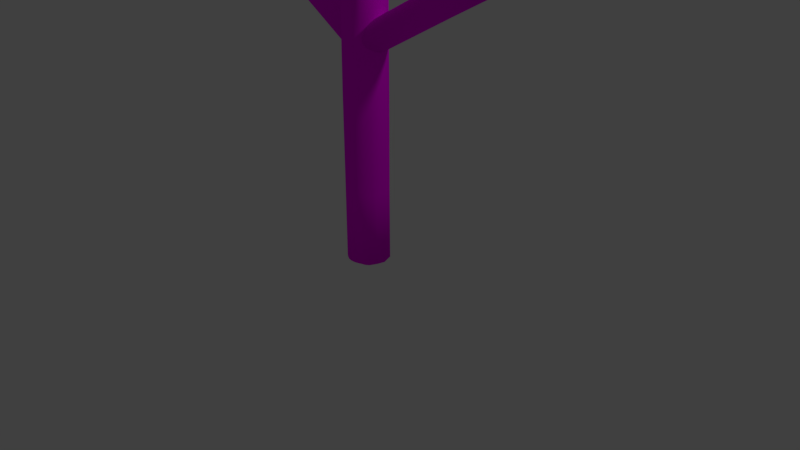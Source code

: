 # Source: Enemy1_blue_variation1.blend  (saved by Blender 2.78.0; exported with 4.5.12 LTS)
import bpy
from mathutils import Matrix  # noqa: F401  (used for matrix-valued properties, if any)

bpy.ops.wm.read_factory_settings(use_empty=True)
scene = bpy.context.scene
scene.name = 'Scene'

# ---- collections
col_collection_1 = bpy.data.collections.new('Collection 1'); scene.collection.children.link(col_collection_1)

# ---- images (referenced by path relative to the original .blend; pixels are not part of the script)
import os
ASSET_DIR = os.environ.get("B2B_ASSET_DIR", "")  # directory of the original .blend (textures are referenced by path, not embedded)
HERE = os.path.dirname(os.path.abspath(__file__))  # packed textures are extracted next to this script under _unpacked/

def load_image(name, relpath, width, height, colorspace="sRGB"):
    """Load a texture the original file referenced (path relative to the .blend, or extracted next to this script)."""
    p = next((c for c in (os.path.join(HERE, relpath), os.path.join(ASSET_DIR, relpath)) if relpath and os.path.exists(c)), "")
    if p:
        img = bpy.data.images.load(p, check_existing=True)
        img.name = name
    else:  # same state as the original file: an image datablock whose file is absent (Cycles renders it pink)
        img = bpy.data.images.new(name, width, height)
        img.source = "FILE"
        img.filepath = "//" + (relpath or name)
    img.colorspace_settings.name = colorspace
    return img
img_mouth_png = load_image('mouth.png', 'textures/mouth.png', 1024, 1024, 'sRGB')
img_eyes1final_png = load_image('eyes1final.png', 'textures/eyes1final.png', 1024, 1024, 'sRGB')

# ---- materials (node trees are filled in below, after node groups)
mat_material = bpy.data.materials.new('Material')
mat_material.alpha_threshold = 0.0
mat_material.roughness = 0.5
mat_material_001 = bpy.data.materials.new('Material.001')
mat_material_001.alpha_threshold = 0.0
mat_material_001.roughness = 0.5

# ---- material node trees
mat_material.use_nodes = True; mat_material.node_tree.nodes.clear()
_N = mat_material.node_tree.nodes; _L = mat_material.node_tree.links
n0 = _N.new('ShaderNodeOutputMaterial'); n0.name = 'Material Output'; n0.location = (506, 300)
n1 = _N.new('ShaderNodeBsdfDiffuse'); n1.name = 'Diffuse BSDF'; n1.location = (56, 302)
n1.inputs[0].default_value = (0.01681, 0.07819, 0.402, 1.0)
n2 = _N.new('ShaderNodeMixShader'); n2.name = 'Mix Shader'; n2.location = (286, 303)
n3 = _N.new('ShaderNodeBsdfDiffuse'); n3.name = 'Diffuse BSDF.001'; n3.location = (190, 128)
n4 = _N.new('ShaderNodeTexImage'); n4.name = 'Image Texture'; n4.location = (-7, 133)
n4.width = 140
n4.image = img_mouth_png
_L.new(n1.outputs[0], n2.inputs[1])
_L.new(n2.outputs[0], n0.inputs[0])
_L.new(n4.outputs[1], n2.inputs[0])
_L.new(n3.outputs[0], n2.inputs[2])
_L.new(n4.outputs[0], n3.inputs[0])
n0.is_active_output = True
mat_material_001.use_nodes = True; mat_material_001.node_tree.nodes.clear()
_N = mat_material_001.node_tree.nodes; _L = mat_material_001.node_tree.links
n0 = _N.new('ShaderNodeOutputMaterial'); n0.name = 'Material Output'; n0.location = (470, 300)
n1 = _N.new('ShaderNodeBsdfDiffuse'); n1.name = 'Diffuse BSDF.002'; n1.location = (215, 83)
n2 = _N.new('ShaderNodeMixShader'); n2.name = 'Mix Shader'; n2.location = (279, 310)
n3 = _N.new('ShaderNodeTexImage'); n3.name = 'Image Texture'; n3.location = (8, 126)
n3.width = 140
n3.image = img_eyes1final_png
n4 = _N.new('ShaderNodeBsdfDiffuse'); n4.name = 'Diffuse BSDF'; n4.location = (5, 293)
n4.inputs[0].default_value = (0.01681, 0.07819, 0.402, 1.0)
_L.new(n4.outputs[0], n2.inputs[1])
_L.new(n2.outputs[0], n0.inputs[0])
_L.new(n1.outputs[0], n2.inputs[2])
_L.new(n3.outputs[0], n1.inputs[0])
_L.new(n3.outputs[1], n2.inputs[0])
n0.is_active_output = True

# ---- world
world_world = bpy.data.worlds.new('World'); scene.world = world_world
world_world.color = (0.05088, 0.05088, 0.05088)
world_world.use_sun_shadow = False
world_world.sun_shadow_jitter_overblur = 0.0
world_world.cycles.sampling_method = 'MANUAL'

# ---- cameras
cam_camera = bpy.data.cameras.new('Camera')
cam_camera.clip_end = 100.0
cam_camera.lens = 35.0
cam_camera.sensor_width = 32.0
cam_camera.sensor_height = 18.0
cam_camera.ortho_scale = 7.314
cam_camera.dof.focus_distance = 0.0

# ---- lights
light_lamp = bpy.data.lights.new('Lamp', 'POINT')
light_lamp.transmission_factor = 0.0
light_lamp.cutoff_distance = 30.0
light_lamp.energy = 100.0
light_lamp.shadow_buffer_clip_start = 1.001
light_lamp.shadow_soft_size = 0.1
light_lamp.shadow_maximum_resolution = 0.006
light_lamp.use_absolute_resolution = True

# ---- meshes
me_cylinder_001 = bpy.data.meshes.new('Cylinder.001')
me_cylinder_001.from_pydata([(-8.536, 1.298, 12.52), (-8.507, 1.274, 12.55), (-8.482, 1.24, 12.59), (-8.462, 1.197, 12.62), (-8.449, 1.146, 12.64), (-8.442, 1.09, 12.66), (-8.442, 1.031, 12.67), (-8.449, 0.9706, 12.67), (-8.463, 0.9114, 12.66), (-8.483, 0.8558, 12.65), (-8.508, 0.8059, 12.63), (-8.537, 0.7636, 12.61), (-8.57, 0.7304, 12.58), (-8.604, 0.7078, 12.54), (-8.639, 0.6966, 12.51), (-8.674, 0.6971, 12.47), (-8.706, 0.7094, 12.43), (-8.735, 0.7331, 12.4), (-8.76, 0.7671, 12.36), (-8.78, 0.8102, 12.33), (-8.793, 0.8608, 12.31), (-8.8, 0.9168, 12.29), (-8.8, 0.9761, 12.28), (-8.793, 1.037, 12.28), (-8.779, 1.096, 12.29), (-8.759, 1.151, 12.3), (-8.734, 1.201, 12.32), (-8.705, 1.244, 12.34), (-8.672, 1.277, 12.37), (-8.638, 1.299, 12.41), (-8.603, 1.311, 12.44), (-8.568, 1.31, 12.48), (-8.728, 1.321, 12.58), (-8.699, 1.297, 12.62), (-8.674, 1.263, 12.65), (-8.654, 1.22, 12.68), (-8.641, 1.17, 12.7), (-8.634, 1.114, 12.72), (-8.635, 1.054, 12.73), (-8.642, 0.9939, 12.73), (-8.655, 0.9347, 12.73), (-8.675, 0.8791, 12.72), (-8.7, 0.8292, 12.7), (-8.729, 0.7868, 12.67), (-8.762, 0.7537, 12.64), (-8.796, 0.7311, 12.61), (-8.831, 0.7198, 12.57), (-8.928, 0.7563, 12.46), (-8.952, 0.7904, 12.43), (-8.972, 0.8335, 12.4), (-8.985, 0.884, 12.38), (-8.992, 0.9401, 12.36), (-8.992, 0.9994, 12.35), (-8.985, 1.06, 12.35), (-8.971, 1.119, 12.35), (-8.951, 1.175, 12.36), (-8.926, 1.225, 12.38), (-8.897, 1.267, 12.41), (-8.864, 1.3, 12.44), (-8.83, 1.323, 12.47), (-8.795, 1.334, 12.51), (-8.76, 1.333, 12.55), (-8.971, 1.35, 12.67), (-8.898, 1.25, 12.76), (-8.878, 1.143, 12.8), (-8.885, 1.023, 12.82), (-8.899, 0.9642, 12.81), (-8.918, 0.9086, 12.8), (-8.943, 0.8587, 12.78), (-8.973, 0.8163, 12.76), (-9.005, 0.7832, 12.73), (-9.04, 0.7606, 12.69), (-9.235, 0.9696, 12.44), (-9.235, 1.029, 12.43), (-9.214, 1.148, 12.43), (-9.108, 1.329, 12.52), (-9.038, 1.363, 12.59), (-9.004, 1.363, 12.63), (-8.866, 0.7204, 12.54), (-8.898, 0.7327, 12.5), (-9.109, 0.7499, 12.62), (-9.172, 0.7859, 12.54), (-9.196, 0.8199, 12.51), (-9.215, 0.863, 12.48), (-10.06, 0.9247, 12.97), (-10.08, 0.9262, 13.0), (-10.1, 0.9366, 13.02), (-10.12, 0.9556, 13.04), (-10.14, 0.9824, 13.06), (-10.15, 1.016, 13.08), (-10.16, 1.055, 13.1), (-10.17, 1.098, 13.11), (-10.17, 1.144, 13.12), (-10.16, 1.19, 13.12), (-10.15, 1.235, 13.12), (-10.13, 1.277, 13.11), (-10.11, 1.314, 13.1), (-10.09, 1.346, 13.08), (-10.07, 1.37, 13.06), (-10.04, 1.386, 13.04), (-10.01, 1.394, 13.02), (-9.99, 1.392, 12.99), (-9.966, 1.382, 12.97), (-9.946, 1.363, 12.95), (-9.928, 1.336, 12.93), (-9.915, 1.302, 12.91), (-9.907, 1.263, 12.89), (-9.903, 1.22, 12.88), (-9.905, 1.175, 12.88), (-9.911, 1.129, 12.87), (-9.922, 1.084, 12.88), (-9.938, 1.042, 12.88), (-9.957, 1.004, 12.89), (-9.98, 0.9729, 12.91), (-10.0, 0.9485, 12.93), (-10.03, 0.9322, 12.95), (-8.696, 0.7236, 13.54), (-8.671, 0.7221, 13.52), (-8.72, 0.734, 13.57), (-8.74, 0.753, 13.59), (-8.758, 0.7798, 13.61), (-8.771, 0.8134, 13.63), (-8.779, 0.8525, 13.64), (-8.783, 0.8956, 13.65), (-8.781, 0.941, 13.66), (-8.775, 0.9871, 13.66), (-8.764, 1.032, 13.66), (-8.748, 1.074, 13.65), (-8.729, 1.111, 13.64), (-8.706, 1.143, 13.63), (-8.682, 1.167, 13.61), (-8.656, 1.184, 13.59), (-8.631, 1.191, 13.56), (-8.605, 1.19, 13.54), (-8.582, 1.179, 13.52), (-8.561, 1.16, 13.49), (-8.544, 1.133, 13.47), (-8.531, 1.1, 13.45), (-8.523, 1.061, 13.44), (-8.519, 1.018, 13.43), (-8.52, 0.9722, 13.42), (-8.527, 0.9261, 13.42), (-8.538, 0.8813, 13.42), (-8.554, 0.8393, 13.43), (-8.573, 0.8018, 13.44), (-8.595, 0.7703, 13.45), (-8.62, 0.7459, 13.47), (-8.646, 0.7297, 13.49), (-7.595, 0.5624, 13.98), (-7.57, 0.5609, 13.95), (-7.618, 0.5728, 14.0), (-7.639, 0.5918, 14.02), (-7.656, 0.6186, 14.04), (-7.669, 0.6522, 14.06), (-7.678, 0.6913, 14.08), (-7.682, 0.7344, 14.09), (-7.68, 0.7799, 14.09), (-7.674, 0.8259, 14.1), (-7.662, 0.8708, 14.09), (-7.647, 0.9128, 14.09), (-7.627, 0.9502, 14.08), (-7.605, 0.9818, 14.06), (-7.581, 1.006, 14.04), (-7.555, 1.022, 14.02), (-7.529, 1.03, 14.0), (-7.504, 1.028, 13.97), (-7.481, 1.018, 13.95), (-7.46, 0.999, 13.93), (-7.443, 0.9722, 13.91), (-7.43, 0.9386, 13.89), (-7.421, 0.8995, 13.87), (-7.418, 0.8564, 13.86), (-7.419, 0.811, 13.85), (-7.426, 0.7649, 13.85), (-7.437, 0.7201, 13.85), (-7.452, 0.6781, 13.86), (-7.472, 0.6406, 13.87), (-7.494, 0.6091, 13.89), (-7.519, 0.5847, 13.91), (-7.544, 0.5685, 13.93), (-9.99, 1.732, 11.09), (-9.944, 1.725, 11.09), (-9.9, 1.709, 11.09), (-9.861, 1.685, 11.09), (-9.827, 1.653, 11.08), (-9.8, 1.616, 11.08), (-9.781, 1.574, 11.08), (-9.771, 1.529, 11.07), (-9.77, 1.483, 11.07), (-9.778, 1.437, 11.07), (-9.795, 1.394, 11.06), (-9.82, 1.355, 11.06), (-9.852, 1.321, 11.06), (-9.89, 1.293, 11.05), (-9.933, 1.274, 11.05), (-9.978, 1.263, 11.05), (-10.02, 1.261, 11.05), (-10.07, 1.269, 11.05), (-10.11, 1.285, 11.05), (-10.15, 1.309, 11.05), (-10.19, 1.34, 11.05), (-10.21, 1.378, 11.06), (-10.23, 1.42, 11.06), (-10.24, 1.464, 11.06), (-10.24, 1.511, 11.07), (-10.24, 1.556, 11.07), (-10.22, 1.6, 11.08), (-10.19, 1.639, 11.08), (-10.16, 1.673, 11.08), (-10.12, 1.7, 11.08), (-10.08, 1.719, 11.09), (-10.04, 1.73, 11.09), (-9.977, 1.553, 12.1), (-10.02, 1.561, 12.1), (-9.934, 1.537, 12.1), (-9.894, 1.513, 12.09), (-9.861, 1.482, 12.09), (-9.834, 1.444, 12.09), (-9.815, 1.403, 12.09), (-9.805, 1.358, 12.08), (-9.804, 1.311, 12.08), (-9.812, 1.266, 12.07), (-9.828, 1.222, 12.07), (-9.853, 1.183, 12.07), (-9.886, 1.149, 12.06), (-9.924, 1.122, 12.06), (-9.966, 1.103, 12.06), (-10.01, 1.092, 12.06), (-10.06, 1.09, 12.06), (-10.1, 1.097, 12.06), (-10.15, 1.113, 12.06), (-10.19, 1.137, 12.06), (-10.22, 1.169, 12.06), (-10.25, 1.206, 12.06), (-10.27, 1.248, 12.07), (-10.28, 1.293, 12.07), (-10.28, 1.339, 12.07), (-10.27, 1.385, 12.08), (-10.25, 1.428, 12.08), (-10.23, 1.467, 12.09), (-10.2, 1.501, 12.09), (-10.16, 1.529, 12.09), (-10.12, 1.548, 12.09), (-10.07, 1.559, 12.1), (-10.0, 1.417, 12.9), (-10.05, 1.424, 12.9), (-9.961, 1.401, 12.9), (-9.921, 1.377, 12.89), (-9.888, 1.345, 12.89), (-9.861, 1.308, 12.89), (-9.842, 1.266, 12.89), (-9.832, 1.221, 12.88), (-9.83, 1.175, 12.88), (-9.838, 1.129, 12.88), (-9.855, 1.086, 12.87), (-9.88, 1.047, 12.87), (-9.912, 1.013, 12.87), (-9.95, 0.9855, 12.86), (-9.993, 0.9661, 12.86), (-10.04, 0.9553, 12.86), (-10.08, 0.9535, 12.86), (-10.13, 0.9607, 12.86), (-10.17, 0.9767, 12.86), (-10.21, 1.001, 12.86), (-10.25, 1.032, 12.86), (-10.27, 1.07, 12.87), (-10.29, 1.112, 12.87), (-10.3, 1.156, 12.87), (-10.3, 1.203, 12.88), (-10.3, 1.248, 12.88), (-10.28, 1.292, 12.88), (-10.25, 1.331, 12.89), (-10.22, 1.365, 12.89), (-10.18, 1.392, 12.89), (-10.14, 1.411, 12.9), (-10.1, 1.422, 12.9), (-13.14, 1.855, 14.07), (-13.11, 1.831, 14.11), (-13.08, 1.797, 14.14), (-13.06, 1.754, 14.17), (-13.05, 1.704, 14.2), (-13.04, 1.648, 14.21), (-13.04, 1.588, 14.22), (-13.05, 1.528, 14.23), (-13.06, 1.469, 14.22), (-13.08, 1.413, 14.21), (-13.11, 1.363, 14.19), (-13.14, 1.321, 14.17), (-13.17, 1.288, 14.14), (-13.2, 1.265, 14.1), (-13.24, 1.254, 14.06), (-13.27, 1.254, 14.03), (-13.31, 1.267, 13.99), (-13.34, 1.29, 13.95), (-13.36, 1.324, 13.92), (-13.38, 1.368, 13.89), (-13.39, 1.418, 13.87), (-13.4, 1.474, 13.85), (-13.4, 1.534, 13.84), (-13.39, 1.594, 13.84), (-13.38, 1.653, 13.84), (-13.36, 1.709, 13.85), (-13.33, 1.759, 13.87), (-13.31, 1.801, 13.9), (-13.27, 1.834, 13.93), (-13.24, 1.857, 13.96), (-13.2, 1.868, 14.0), (-13.17, 1.867, 14.04), (-9.002, 1.334, 12.72), (-8.978, 1.3, 12.75), (-8.958, 1.257, 12.78), (-8.945, 1.206, 12.81), (-8.938, 1.15, 12.82), (-8.938, 1.091, 12.83), (-8.945, 1.031, 12.84), (-8.959, 0.9715, 12.83), (-8.979, 0.9159, 12.82), (-9.004, 0.866, 12.8), (-9.033, 0.8236, 12.78), (-9.065, 0.7905, 12.75), (-9.076, 0.7494, 12.66), (-9.142, 0.7622, 12.58), (-9.289, 0.9208, 12.48), (-9.295, 0.9769, 12.46), (-9.295, 1.036, 12.45), (-9.288, 1.097, 12.45), (-9.275, 1.156, 12.45), (-9.255, 1.211, 12.47), (-9.23, 1.261, 12.48), (-9.201, 1.304, 12.51), (-9.168, 1.337, 12.54), (-9.134, 1.359, 12.57), (-9.098, 1.371, 12.61), (-9.064, 1.37, 12.65), (-9.032, 1.358, 12.69), (-9.326, 1.373, 12.83), (-9.301, 1.339, 12.86), (-9.282, 1.296, 12.89), (-9.269, 1.246, 12.92), (-9.262, 1.19, 12.93), (-9.262, 1.13, 12.94), (-9.269, 1.07, 12.95), (-9.283, 1.011, 12.94), (-9.302, 0.9551, 12.93), (-9.327, 0.9052, 12.91), (-9.357, 0.8628, 12.89), (-9.389, 0.8297, 12.86), (-9.364, 0.7999, 12.8), (-9.399, 0.7887, 12.77), (-9.434, 0.7892, 12.73), (-9.466, 0.8015, 12.69), (-9.496, 0.8252, 12.65), (-9.52, 0.8592, 12.62), (-9.54, 0.9023, 12.59), (-9.613, 0.96, 12.59), (-9.619, 1.016, 12.57), (-9.619, 1.075, 12.56), (-9.612, 1.136, 12.56), (-9.598, 1.195, 12.56), (-9.579, 1.251, 12.57), (-9.554, 1.301, 12.59), (-9.524, 1.343, 12.62), (-9.492, 1.376, 12.65), (-9.457, 1.399, 12.68), (-9.422, 1.41, 12.72), (-9.388, 1.409, 12.76), (-9.355, 1.397, 12.8), (-8.942, 1.327, 12.7), (-8.917, 1.293, 12.73), (-8.885, 1.199, 12.79), (-8.878, 1.084, 12.81), (-9.229, 0.9135, 12.46), (-9.228, 1.089, 12.43), (-9.195, 1.204, 12.44), (-9.17, 1.254, 12.46), (-9.14, 1.296, 12.49), (-9.073, 1.352, 12.55), (-10.67, 1.537, 13.29), (-10.65, 1.503, 13.32), (-10.63, 1.46, 13.35), (-10.62, 1.409, 13.37), (-10.61, 1.353, 13.39), (-10.61, 1.294, 13.4), (-10.62, 1.233, 13.4), (-10.63, 1.174, 13.4), (-10.65, 1.118, 13.39), (-10.68, 1.069, 13.37), (-10.7, 1.026, 13.34), (-10.74, 0.9931, 13.31), (-10.73, 0.9658, 13.27), (-10.77, 0.9546, 13.23), (-10.8, 0.9551, 13.19), (-10.84, 0.9675, 13.15), (-10.87, 0.9911, 13.12), (-10.89, 1.025, 13.08), (-10.91, 1.068, 13.05), (-10.96, 1.123, 13.04), (-10.97, 1.179, 13.03), (-10.97, 1.239, 13.02), (-10.96, 1.299, 13.01), (-10.95, 1.358, 13.02), (-10.93, 1.414, 13.03), (-10.9, 1.464, 13.05), (-10.87, 1.506, 13.07), (-10.84, 1.539, 13.1), (-10.81, 1.562, 13.14), (-10.77, 1.573, 13.18), (-10.74, 1.573, 13.21), (-10.7, 1.56, 13.25), (-12.04, 1.702, 13.75), (-12.01, 1.668, 13.78), (-12.0, 1.625, 13.81), (-11.98, 1.574, 13.83), (-11.98, 1.518, 13.85), (-11.98, 1.459, 13.86), (-11.98, 1.399, 13.86), (-12.0, 1.341, 13.85), (-12.02, 1.284, 13.85), (-12.04, 1.234, 13.83), (-12.07, 1.192, 13.8), (-12.1, 1.159, 13.77), (-12.12, 1.133, 13.73), (-12.15, 1.122, 13.7), (-12.19, 1.123, 13.66), (-12.22, 1.135, 13.62), (-12.25, 1.159, 13.58), (-12.27, 1.193, 13.55), (-12.29, 1.236, 13.52), (-12.33, 1.289, 13.51), (-12.33, 1.345, 13.49), (-12.33, 1.404, 13.48), (-12.33, 1.465, 13.48), (-12.31, 1.524, 13.48), (-12.29, 1.579, 13.49), (-12.27, 1.629, 13.51), (-12.24, 1.672, 13.54), (-12.21, 1.705, 13.57), (-12.17, 1.727, 13.6), (-12.14, 1.739, 13.64), (-12.1, 1.738, 13.68), (-12.07, 1.726, 13.71), (-9.999, 1.475, 13.01), (-9.97, 1.451, 13.05), (-9.946, 1.417, 13.08), (-9.926, 1.374, 13.11), (-9.913, 1.324, 13.13), (-9.906, 1.268, 13.15), (-9.906, 1.208, 13.16), (-9.913, 1.148, 13.16), (-9.927, 1.089, 13.16), (-9.947, 1.033, 13.15), (-9.971, 0.9832, 13.13), (-10.0, 0.9409, 13.1), (-10.03, 0.9078, 13.07), (-10.02, 0.8792, 13.02), (-10.05, 0.8679, 12.99), (-10.09, 0.8685, 12.95), (-10.12, 0.8808, 12.91), (-10.15, 0.9044, 12.87), (-10.17, 0.9385, 12.84), (-10.19, 0.9816, 12.81), (-10.26, 1.038, 12.81), (-10.26, 1.094, 12.79), (-10.26, 1.153, 12.78), (-10.26, 1.214, 12.78), (-10.24, 1.273, 12.78), (-10.22, 1.329, 12.79), (-10.2, 1.379, 12.81), (-10.17, 1.421, 12.84), (-10.14, 1.454, 12.87), (-10.1, 1.477, 12.9), (-10.07, 1.488, 12.94), (-10.03, 1.487, 12.98)], [], [(32, 0, 1, 33), (33, 1, 2, 34), (34, 2, 3, 35), (35, 3, 4, 36), (36, 4, 5, 37), (37, 5, 6, 38), (38, 6, 7, 39), (39, 7, 8, 40), (40, 8, 9, 41), (41, 9, 10, 42), (42, 10, 11, 43), (43, 11, 12, 44), (44, 12, 13, 45), (45, 13, 14, 46), (46, 14, 15, 78), (78, 15, 16, 79), (79, 16, 17, 47), (47, 17, 18, 48), (48, 18, 19, 49), (49, 19, 20, 50), (50, 20, 21, 51), (51, 21, 22, 52), (52, 22, 23, 53), (53, 23, 24, 54), (54, 24, 25, 55), (55, 25, 26, 56), (56, 26, 27, 57), (57, 27, 28, 58), (58, 28, 29, 59), (59, 29, 30, 60), (1, 0, 31, 30, 29, 28, 27, 26, 25, 24, 23, 22, 21, 20, 19, 18, 17, 16, 15, 14, 13, 12, 11, 10, 9, 8, 7, 6, 5, 4, 3, 2), (60, 30, 31, 61), (61, 31, 0, 32), (77, 61, 32, 62), (76, 60, 61, 77), (376, 59, 60, 76), (75, 58, 59, 376), (375, 57, 58, 75), (374, 56, 57, 375), (373, 55, 56, 374), (74, 54, 55, 373), (372, 53, 54, 74), (73, 52, 53, 372), (72, 51, 52, 73), (371, 50, 51, 72), (83, 49, 50, 371), (48, 49, 83, 82, 81, 321, 80, 320, 71, 45, 46, 78, 79, 47), (70, 44, 45, 71), (69, 43, 44, 70), (68, 42, 43, 69), (67, 41, 42, 68), (66, 40, 41, 67), (65, 39, 40, 66), (370, 38, 39, 65), (64, 37, 38, 370), (369, 36, 37, 64), (63, 35, 36, 369), (368, 34, 35, 63), (367, 33, 34, 368), (62, 32, 33, 367), (93, 92, 124, 125), (85, 86, 87, 88, 89, 90, 91, 92, 93, 94, 95, 96, 97, 98, 99, 100, 101, 102, 103, 104, 105, 106, 107, 108, 109, 110, 111, 112, 113, 114, 115, 84), (141, 140, 172, 173), (102, 101, 133, 134), (111, 110, 142, 143), (89, 88, 120, 121), (98, 97, 129, 130), (85, 84, 117, 116), (107, 106, 138, 139), (84, 115, 147, 117), (94, 93, 125, 126), (103, 102, 134, 135), (112, 111, 143, 144), (90, 89, 121, 122), (99, 98, 130, 131), (108, 107, 139, 140), (86, 85, 116, 118), (95, 94, 126, 127), (104, 103, 135, 136), (113, 112, 144, 145), (91, 90, 122, 123), (100, 99, 131, 132), (109, 108, 140, 141), (87, 86, 118, 119), (96, 95, 127, 128), (105, 104, 136, 137), (114, 113, 145, 146), (92, 91, 123, 124), (101, 100, 132, 133), (110, 109, 141, 142), (88, 87, 119, 120), (97, 96, 128, 129), (106, 105, 137, 138), (115, 114, 146, 147), (148, 149, 179, 178, 177, 176, 175, 174, 173, 172, 171, 170, 169, 168, 167, 166, 165, 164, 163, 162, 161, 160, 159, 158, 157, 156, 155, 154, 153, 152, 151, 150), (128, 127, 159, 160), (142, 141, 173, 174), (129, 128, 160, 161), (143, 142, 174, 175), (130, 129, 161, 162), (116, 117, 149, 148), (144, 143, 175, 176), (131, 130, 162, 163), (118, 116, 148, 150), (145, 144, 176, 177), (132, 131, 163, 164), (119, 118, 150, 151), (146, 145, 177, 178), (133, 132, 164, 165), (120, 119, 151, 152), (147, 146, 178, 179), (134, 133, 165, 166), (121, 120, 152, 153), (117, 147, 179, 149), (135, 134, 166, 167), (122, 121, 153, 154), (136, 135, 167, 168), (123, 122, 154, 155), (137, 136, 168, 169), (124, 123, 155, 156), (138, 137, 169, 170), (125, 124, 156, 157), (139, 138, 170, 171), (126, 125, 157, 158), (140, 139, 171, 172), (127, 126, 158, 159), (189, 188, 220, 221), (181, 182, 183, 184, 185, 186, 187, 188, 189, 190, 191, 192, 193, 194, 195, 196, 197, 198, 199, 200, 201, 202, 203, 204, 205, 206, 207, 208, 209, 210, 211, 180), (237, 236, 268, 269), (198, 197, 229, 230), (207, 206, 238, 239), (185, 184, 216, 217), (194, 193, 225, 226), (181, 180, 213, 212), (203, 202, 234, 235), (180, 211, 243, 213), (190, 189, 221, 222), (199, 198, 230, 231), (208, 207, 239, 240), (186, 185, 217, 218), (195, 194, 226, 227), (204, 203, 235, 236), (182, 181, 212, 214), (191, 190, 222, 223), (200, 199, 231, 232), (209, 208, 240, 241), (187, 186, 218, 219), (196, 195, 227, 228), (205, 204, 236, 237), (183, 182, 214, 215), (192, 191, 223, 224), (201, 200, 232, 233), (210, 209, 241, 242), (188, 187, 219, 220), (197, 196, 228, 229), (206, 205, 237, 238), (184, 183, 215, 216), (193, 192, 224, 225), (202, 201, 233, 234), (211, 210, 242, 243), (244, 245, 275, 274, 273, 272, 271, 270, 269, 268, 267, 266, 265, 264, 263, 262, 261, 260, 259, 258, 257, 256, 255, 254, 253, 252, 251, 250, 249, 248, 247, 246), (224, 223, 255, 256), (238, 237, 269, 270), (225, 224, 256, 257), (239, 238, 270, 271), (226, 225, 257, 258), (212, 213, 245, 244), (240, 239, 271, 272), (227, 226, 258, 259), (214, 212, 244, 246), (241, 240, 272, 273), (228, 227, 259, 260), (215, 214, 246, 247), (242, 241, 273, 274), (229, 228, 260, 261), (216, 215, 247, 248), (243, 242, 274, 275), (230, 229, 261, 262), (217, 216, 248, 249), (213, 243, 275, 245), (231, 230, 262, 263), (218, 217, 249, 250), (232, 231, 263, 264), (219, 218, 250, 251), (233, 232, 264, 265), (220, 219, 251, 252), (234, 233, 265, 266), (221, 220, 252, 253), (235, 234, 266, 267), (222, 221, 253, 254), (236, 235, 267, 268), (223, 222, 254, 255), (276, 277, 278, 279, 280, 281, 282, 283, 284, 285, 286, 287, 288, 289, 290, 291, 292, 293, 294, 295, 296, 297, 298, 299, 300, 301, 302, 303, 304, 305, 306, 307), (366, 334, 308, 335), (335, 308, 309, 336), (336, 309, 310, 337), (337, 310, 311, 338), (338, 311, 312, 339), (339, 312, 313, 340), (340, 313, 314, 341), (341, 314, 315, 342), (342, 315, 316, 343), (343, 316, 317, 344), (344, 317, 318, 345), (345, 318, 319, 346), (346, 319, 71, 347), (353, 83, 322, 354), (354, 322, 323, 355), (355, 323, 324, 356), (356, 324, 325, 357), (357, 325, 326, 358), (358, 326, 327, 359), (359, 327, 328, 360), (360, 328, 329, 361), (361, 329, 330, 362), (362, 330, 331, 363), (363, 331, 332, 364), (364, 332, 333, 365), (365, 333, 334, 366), (472, 365, 366, 441), (471, 364, 365, 472), (470, 363, 364, 471), (469, 362, 363, 470), (468, 361, 362, 469), (467, 360, 361, 468), (466, 359, 360, 467), (465, 358, 359, 466), (464, 357, 358, 465), (463, 356, 357, 464), (462, 355, 356, 463), (461, 354, 355, 462), (460, 353, 354, 461), (459, 352, 353, 460), (458, 351, 352, 459), (457, 350, 351, 458), (456, 349, 350, 457), (455, 348, 349, 456), (454, 347, 348, 455), (453, 346, 347, 454), (452, 345, 346, 453), (451, 344, 345, 452), (450, 343, 344, 451), (449, 342, 343, 450), (448, 341, 342, 449), (447, 340, 341, 448), (446, 339, 340, 447), (445, 338, 339, 446), (444, 337, 338, 445), (443, 336, 337, 444), (442, 335, 336, 443), (441, 366, 335, 442), (347, 71, 320, 80, 321, 81, 82, 83, 353, 352, 351, 350, 349, 348), (334, 62, 367, 308), (308, 367, 368, 309), (309, 368, 63, 310), (310, 63, 369, 311), (311, 369, 64, 312), (312, 64, 370, 313), (313, 370, 65, 314), (314, 65, 66, 315), (315, 66, 67, 316), (316, 67, 68, 317), (317, 68, 69, 318), (318, 69, 70, 319), (319, 70, 71), (83, 371, 322), (322, 371, 72, 323), (323, 72, 73, 324), (324, 73, 372, 325), (325, 372, 74, 326), (326, 74, 373, 327), (327, 373, 374, 328), (328, 374, 375, 329), (329, 375, 75, 330), (330, 75, 376, 331), (331, 376, 76, 332), (332, 76, 77, 333), (333, 77, 62, 334), (440, 408, 377, 409), (409, 377, 378, 410), (410, 378, 379, 411), (411, 379, 380, 412), (412, 380, 381, 413), (413, 381, 382, 414), (414, 382, 383, 415), (415, 383, 384, 416), (416, 384, 385, 417), (417, 385, 386, 418), (418, 386, 387, 419), (419, 387, 388, 420), (420, 388, 389, 421), (421, 389, 390, 422), (422, 390, 391, 423), (423, 391, 392, 424), (424, 392, 393, 425), (425, 393, 394, 426), (426, 394, 395, 427), (427, 395, 396, 428), (428, 396, 397, 429), (429, 397, 398, 430), (430, 398, 399, 431), (431, 399, 400, 432), (432, 400, 401, 433), (433, 401, 402, 434), (434, 402, 403, 435), (435, 403, 404, 436), (436, 404, 405, 437), (437, 405, 406, 438), (438, 406, 407, 439), (439, 407, 408, 440), (307, 439, 440, 276), (306, 438, 439, 307), (305, 437, 438, 306), (304, 436, 437, 305), (303, 435, 436, 304), (302, 434, 435, 303), (301, 433, 434, 302), (300, 432, 433, 301), (299, 431, 432, 300), (298, 430, 431, 299), (297, 429, 430, 298), (296, 428, 429, 297), (295, 427, 428, 296), (294, 426, 427, 295), (293, 425, 426, 294), (292, 424, 425, 293), (291, 423, 424, 292), (290, 422, 423, 291), (289, 421, 422, 290), (288, 420, 421, 289), (287, 419, 420, 288), (286, 418, 419, 287), (285, 417, 418, 286), (284, 416, 417, 285), (283, 415, 416, 284), (282, 414, 415, 283), (281, 413, 414, 282), (280, 412, 413, 281), (279, 411, 412, 280), (278, 410, 411, 279), (277, 409, 410, 278), (276, 440, 409, 277), (408, 441, 442, 377), (377, 442, 443, 378), (378, 443, 444, 379), (379, 444, 445, 380), (380, 445, 446, 381), (381, 446, 447, 382), (382, 447, 448, 383), (383, 448, 449, 384), (384, 449, 450, 385), (385, 450, 451, 386), (386, 451, 452, 387), (387, 452, 453, 388), (388, 453, 454, 389), (389, 454, 455, 390), (390, 455, 456, 391), (391, 456, 457, 392), (392, 457, 458, 393), (393, 458, 459, 394), (394, 459, 460, 395), (395, 460, 461, 396), (396, 461, 462, 397), (397, 462, 463, 398), (398, 463, 464, 399), (399, 464, 465, 400), (400, 465, 466, 401), (401, 466, 467, 402), (402, 467, 468, 403), (403, 468, 469, 404), (404, 469, 470, 405), (405, 470, 471, 406), (406, 471, 472, 407), (407, 472, 441, 408)])
me_cylinder_001.polygons.foreach_set('use_smooth', [True] * 374)
me_cylinder_001.polygons.foreach_set('material_index', [0, 0, 0, 0, 0, 0, 0, 0, 0, 0, 0, 0, 0, 0, 0, 0, 0, 0, 0, 0, 0, 0, 0, 0, 0, 0, 0, 0, 0, 0, 0, 0, 0, 0, 0, 0, 0, 0, 0, 0, 0, 0, 0, 0, 0, 0, 1, 0, 0, 0, 0, 0, 0, 0, 0, 0, 0, 0, 0, 0, 0, 0, 0, 0, 0, 0, 0, 0, 0, 0, 0, 0, 0, 0, 0, 0, 0, 0, 0, 0, 0, 0, 0, 0, 0, 0, 0, 0, 0, 0, 0, 0, 0, 0, 0, 0, 0, 0, 0, 0, 0, 0, 0, 0, 0, 0, 0, 0, 0, 0, 0, 0, 0, 0, 0, 0, 0, 0, 0, 0, 0, 0, 0, 0, 0, 0, 0, 0, 0, 0, 0, 0, 0, 0, 0, 0, 0, 0, 0, 0, 0, 0, 0, 0, 0, 0, 0, 0, 0, 0, 0, 0, 0, 0, 0, 0, 0, 0, 0, 0, 0, 0, 0, 0, 0, 0, 0, 0, 0, 0, 0, 0, 0, 0, 0, 0, 0, 0, 0, 0, 0, 0, 0, 0, 0, 0, 0, 0, 0, 0, 0, 0, 0, 0, 0, 0, 0, 0, 0, 0, 0, 0, 0, 0, 0, 0, 0, 0, 0, 0, 0, 0, 0, 0, 0, 0, 0, 0, 0, 0, 0, 0, 0, 0, 0, 0, 0, 0, 0, 0, 0, 0, 0, 0, 0, 0, 0, 0, 0, 0, 0, 0, 0, 0, 0, 0, 0, 0, 0, 0, 0, 0, 0, 0, 0, 0, 0, 0, 0, 0, 0, 0, 0, 0, 0, 0, 0, 0, 0, 0, 0, 0, 0, 0, 0, 0, 0, 0, 0, 0, 0, 0, 0, 0, 0, 0, 0, 0, 0, 0, 0, 0, 0, 0, 0, 0, 0, 0, 0, 0, 0, 0, 0, 0, 0, 0, 0, 0, 0, 0, 0, 0, 0, 0, 0, 0, 0, 0, 0, 0, 0, 0, 0, 0, 0, 0, 0, 0, 0, 0, 0, 0, 0, 0, 0, 0, 0, 0, 0, 0, 0, 0, 0, 0, 0, 0, 0, 0, 0, 0, 0, 0, 0, 0, 0, 0, 0, 0, 0, 0, 0, 0, 0, 0, 0, 0, 0, 0, 0, 0, 0, 0, 0, 0])
_uv = me_cylinder_001.uv_layers.new(name='UVMap')
_uv.uv.foreach_set('vector', [0.0, 0.0, 0.0, 0.0, 0.0, 0.0, 0.0, 0.0, 0.0, 0.0, 0.0, 0.0, 0.0, 0.0, 0.0, 0.0, 0.0, 0.0, 0.0, 0.0, 0.0, 0.0, 0.0, 0.0, 0.0, 0.0, 0.0, 0.0, 0.0, 0.0, 0.0, 0.0, 0.0, 0.0, 0.0, 0.0, 0.0, 0.0, 0.0, 0.0, 0.0, 0.0, 0.0, 0.0, 0.0, 0.0, 0.0, 0.0, 0.0, 0.0, 0.0, 0.0, 0.0, 0.0, 0.0, 0.0, 0.0, 0.0, 0.0, 0.0, 0.0, 0.0, 0.0, 0.0, 0.0, 0.0, 0.0, 0.0, 0.0, 0.0, 0.0, 0.0, 0.0, 0.0, 0.0, 0.0, 0.0, 0.0, 0.0, 0.0, 0.0, 0.0, 0.0, 0.0, 0.0, 0.0, 0.0, 0.0, 0.0, 0.0, 0.0, 0.0, 0.0, 0.0, 0.0, 0.0, 0.0, 0.0, 0.0, 0.0, 0.0, 0.0, 0.0, 0.0, 0.0, 0.0, 0.0, 0.0, 0.0, 0.0, 0.0, 0.0, 0.0, 0.0, 0.0, 0.0, 0.0, 0.0, 0.0, 0.0, 0.0, 0.0, 0.0, 0.0, 0.0, 0.0, 0.0, 0.0, 0.0, 0.0, 0.0, 0.0, 0.0, 0.0, 0.0, 0.0, 0.0, 0.0, 0.0, 0.0, 0.0, 0.0, 0.0, 0.0, 0.0, 0.0, 0.0, 0.0, 0.0, 0.0, 0.0, 0.0, 0.0, 0.0, 0.0, 0.0, 0.0, 0.0, 0.0, 0.0, 0.0, 0.0, 0.0, 0.0, 0.0, 0.0, 0.0, 0.0, 0.0, 0.0, 0.0, 0.0, 0.0, 0.0, 0.0, 0.0, 0.0, 0.0, 0.0, 0.0, 0.0, 0.0, 0.0, 0.0, 0.0, 0.0, 0.0, 0.0, 0.0, 0.0, 0.0, 0.0, 0.0, 0.0, 0.0, 0.0, 0.0, 0.0, 0.0, 0.0, 0.0, 0.0, 0.0, 0.0, 0.0, 0.0, 0.0, 0.0, 0.0, 0.0, 0.0, 0.0, 0.0, 0.0, 0.0, 0.0, 0.0, 0.0, 0.0, 0.0, 0.0, 0.0, 0.0, 0.0, 0.0, 0.0, 0.0, 0.0, 0.0, 0.0, 0.0, 0.0, 0.0, 0.0, 0.0, 0.0, 0.0, 0.0, 0.0, 0.0, 0.0, 0.0, 0.0, 0.0, 0.0, 0.0, 0.0, 0.0, 0.0, 0.0, 0.0, 0.0, 0.0, 0.0, 0.0, 0.0, 0.0, 0.0, 0.0, 0.0, 0.0, 0.0, 0.0, 0.0, 0.0, 0.0, 0.0, 0.0, 0.0, 0.0, 0.0, 0.0, 0.0, 0.0, 0.0, 0.0, 0.0, 0.0, 0.0, 0.0, 0.0, 0.0, 0.0, 0.0, 0.0, 0.0, 0.0, 0.0, 0.0, 0.0, 0.0, 0.0, 0.0, 0.0, 0.0, 0.0, 0.0, 0.0, 0.0, 0.0, 0.0, 0.0, 0.0, 0.0, 0.0, 0.0, 0.0, 0.0, 0.0, 0.0, 0.0, 0.0, 0.0, 0.0, 0.0, 0.0, 0.0, 0.0, 0.0, 0.0, 0.0, 0.0, 0.0, 0.0, 0.0, 0.0, 0.0, 0.0, 0.0, 0.0, 0.0, 0.0, 0.0, 0.0, 0.0, 0.0, 0.0, 0.0, 0.0, 0.0, 0.0, 0.0, 0.0, 0.0, 0.0, 0.0, 0.0, 0.0, 0.0, 0.0, 0.0, 0.0, 0.0, 0.0, 0.0, 0.0, 0.0, 0.0, 0.0, 0.0, 0.0, 0.0, 0.0, 0.0, 0.0, 0.0, 0.0, 0.0, 0.0, 0.0, 0.0, 0.0, 0.0, 0.0, 0.0, 0.0, 0.0, 0.0, 0.0, 0.0, 0.0, 0.0, 0.0, 0.0, 0.0, 0.0, 0.0, 0.0, 0.0, 0.0, 0.0, 0.0, 0.0, 0.0, 0.0, 0.0, 0.0, 0.0, 0.0, 0.0, 0.0, 0.0, 0.0, 0.0, 0.0, 0.0, 0.0, 0.0, 0.0, 0.0, 0.0, 0.0, 0.0, 0.0, 0.0, 0.0, 0.0, 0.0, 0.0, 0.0, 0.0, 0.0, 0.0, 0.0, 0.2012, 0.8642, 0.1229, 0.8642, 0.1229, 0.2898, 0.2012, 0.2898, 0.2796, 0.2898, 0.3579, 0.2898, 0.4362, 0.2898, 0.5145, 0.2898, 0.5928, 0.2898, 0.5928, 0.8642, 0.5145, 0.8642, 0.4362, 0.8642, 0.3579, 0.8642, 0.2796, 0.8642, 0.0, 0.0, 0.0, 0.0, 0.0, 0.0, 0.0, 0.0, 0.0, 0.0, 0.0, 0.0, 0.0, 0.0, 0.0, 0.0, 0.0, 0.0, 0.0, 0.0, 0.0, 0.0, 0.0, 0.0, 0.0, 0.0, 0.0, 0.0, 0.0, 0.0, 0.0, 0.0, 0.0, 0.0, 0.0, 0.0, 0.0, 0.0, 0.0, 0.0, 0.0, 0.0, 0.0, 0.0, 0.0, 0.0, 0.0, 0.0, 0.0, 0.0, 0.0, 0.0, 0.0, 0.0, 0.0, 0.0, 0.0, 0.0, 0.0, 0.0, 0.0, 0.0, 0.0, 0.0, 0.0, 0.0, 0.0, 0.0, 0.0, 0.0, 0.0, 0.0, 0.0, 0.0, 0.0, 0.0, 0.0, 0.0, 0.0, 0.0, 0.0, 0.0, 0.0, 0.0, 0.0, 0.0, 0.0, 0.0, 0.0, 0.0, 0.0, 0.0, 0.0, 0.0, 0.0, 0.0, 0.0, 0.0, 0.0, 0.0, 0.0, 0.0, 0.0, 0.0, 0.0, 0.0, 0.0, 0.0, 0.0, 0.0, 0.0, 0.0, 0.0, 0.0, 0.0, 0.0, 0.0, 0.0, 0.0, 0.0, 0.0, 0.0, 0.0, 0.0, 0.0, 0.0, 0.0, 0.0, 0.0, 0.0, 0.0, 0.0, 0.0, 0.0, 0.0, 0.0, 0.0, 0.0, 0.0, 0.0, 0.0, 0.0, 0.0, 0.0, 0.0, 0.0, 0.0, 0.0, 0.0, 0.0, 0.0, 0.0, 0.0, 0.0, 0.0, 0.0, 0.0, 0.0, 0.0, 0.0, 0.0, 0.0, 0.0, 0.0, 0.0, 0.0, 0.0, 0.0, 0.0, 0.0, 0.0, 0.0, 0.0, 0.0, 0.0, 0.0, 0.0, 0.0, 0.0, 0.0, 0.0, 0.0, 0.0, 0.0, 0.0, 0.0, 0.0, 0.0, 0.0, 0.0, 0.0, 0.0, 0.0, 0.0, 0.0, 0.0, 0.0, 0.0, 0.0, 0.0, 0.0, 0.0, 0.0, 0.0, 0.0, 0.0, 0.0, 0.0, 0.0, 0.0, 0.0, 0.0, 0.0, 0.0, 0.0, 0.0, 0.0, 0.0, 0.0, 0.0, 0.0, 0.0, 0.0, 0.0, 0.0, 0.0, 0.0, 0.0, 0.0, 0.0, 0.0, 0.0, 0.0, 0.0, 0.0, 0.0, 0.0, 0.0, 0.0, 0.0, 0.0, 0.0, 0.0, 0.0, 0.0, 0.0, 0.0, 0.0, 0.0, 0.0, 0.0, 0.0, 0.0, 0.0, 0.0, 0.0, 0.0, 0.0, 0.0, 0.0, 0.0, 0.0, 0.0, 0.0, 0.0, 0.0, 0.0, 0.0, 0.0, 0.0, 0.0, 0.0, 0.0, 0.0, 0.0, 0.0, 0.0, 0.0, 0.0, 0.0, 0.0, 0.0, 0.0, 0.0, 0.0, 0.0, 0.0, 0.0, 0.0, 0.0, 0.0, 0.0, 0.0, 0.0, 0.0, 0.0, 0.0, 0.0, 0.0, 0.0, 0.0, 0.0, 0.0, 0.0, 0.0, 0.0, 0.0, 0.0, 0.0, 0.0, 0.0, 0.0, 0.0, 0.0, 0.0, 0.0, 0.0, 0.0, 0.0, 0.0, 0.0, 0.0, 0.0, 0.0, 0.0, 0.0, 0.0, 0.0, 0.0, 0.0, 0.0, 0.0, 0.0, 0.0, 0.0, 0.0, 0.0, 0.0, 0.0, 0.0, 0.0, 0.0, 0.0, 0.0, 0.0, 0.0, 0.0, 0.0, 0.0, 0.0, 0.0, 0.0, 0.0, 0.0, 0.0, 0.0, 0.0, 0.0, 0.0, 0.0, 0.0, 0.0, 0.0, 0.0, 0.0, 0.0, 0.0, 0.0, 0.0, 0.0, 0.0, 0.0, 0.0, 0.0, 0.0, 0.0, 0.0, 0.0, 0.0, 0.0, 0.0, 0.0, 0.0, 0.0, 0.0, 0.0, 0.0, 0.0, 0.0, 0.0, 0.0, 0.0, 0.0, 0.0, 0.0, 0.0, 0.0, 0.0, 0.0, 0.0, 0.0, 0.0, 0.0, 0.0, 0.0, 0.0, 0.0, 0.0, 0.0, 0.0, 0.0, 0.0, 0.0, 0.0, 0.0, 0.0, 0.0, 0.0, 0.0, 0.0, 0.0, 0.0, 0.0, 0.0, 0.0, 0.0, 0.0, 0.0, 0.0, 0.0, 0.0, 0.0, 0.0, 0.0, 0.0, 0.0, 0.0, 0.0, 0.0, 0.0, 0.0, 0.0, 0.0, 0.0, 0.0, 0.0, 0.0, 0.0, 0.0, 0.0, 0.0, 0.0, 0.0, 0.0, 0.0, 0.0, 0.0, 0.0, 0.0, 0.0, 0.0, 0.0, 0.0, 0.0, 0.0, 0.0, 0.0, 0.0, 0.0, 0.0, 0.0, 0.0, 0.0, 0.0, 0.0, 0.0, 0.0, 0.0, 0.0, 0.0, 0.0, 0.0, 0.0, 0.0, 0.0, 0.0, 0.0, 0.0, 0.0, 0.0, 0.0, 0.0, 0.0, 0.0, 0.0, 0.0, 0.0, 0.0, 0.0, 0.0, 0.0, 0.0, 0.0, 0.0, 0.0, 0.0, 0.0, 0.0, 0.0, 0.0, 0.0, 0.0, 0.0, 0.0, 0.0, 0.0, 0.0, 0.0, 0.0, 0.0, 0.0, 0.0, 0.0, 0.0, 0.0, 0.0, 0.0, 0.0, 0.0, 0.0, 0.0, 0.0, 0.0, 0.0, 0.0, 0.0, 0.0, 0.0, 0.0, 0.0, 0.0, 0.0, 0.0, 0.0, 0.0, 0.0, 0.0, 0.0, 0.0, 0.0, 0.0, 0.0, 0.0, 0.0, 0.0, 0.0, 0.0, 0.0, 0.0, 0.0, 0.0, 0.0, 0.0, 0.0, 0.0, 0.0, 0.0, 0.0, 0.0, 0.0, 0.0, 0.0, 0.0, 0.0, 0.0, 0.0, 0.0, 0.0, 0.0, 0.0, 0.0, 0.0, 0.0, 0.0, 0.0, 0.0, 0.0, 0.0, 0.0, 0.0, 0.0, 0.0, 0.0, 0.0, 0.0, 0.0, 0.0, 0.0, 0.0, 0.0, 0.0, 0.0, 0.0, 0.0, 0.0, 0.0, 0.0, 0.0, 0.0, 0.0, 0.0, 0.0, 0.0, 0.0, 0.0, 0.0, 0.0, 0.0, 0.0, 0.0, 0.0, 0.0, 0.0, 0.0, 0.0, 0.0, 0.0, 0.0, 0.0, 0.0, 0.0, 0.0, 0.0, 0.0, 0.0, 0.0, 0.0, 0.0, 0.0, 0.0, 0.0, 0.0, 0.0, 0.0, 0.0, 0.0, 0.0, 0.0, 0.0, 0.0, 0.0, 0.0, 0.0, 0.0, 0.0, 0.0, 0.0, 0.0, 0.0, 0.0, 0.0, 0.0, 0.0, 0.0, 0.0, 0.0, 0.0, 0.0, 0.0, 0.0, 0.0, 0.0, 0.0, 0.0, 0.0, 0.0, 0.0, 0.0, 0.0, 0.0, 0.0, 0.0, 0.0, 0.0, 0.0, 0.0, 0.0, 0.0, 0.0, 0.0, 0.0, 0.0, 0.0, 0.0, 0.0, 0.0, 0.0, 0.0, 0.0, 0.0, 0.0, 0.0, 0.0, 0.0, 0.0, 0.0, 0.0, 0.0, 0.0, 0.0, 0.0, 0.0, 0.0, 0.0, 0.0, 0.0, 0.0, 0.0, 0.0, 0.0, 0.0, 0.0, 0.0, 0.0, 0.0, 0.0, 0.0, 0.0, 0.0, 0.0, 0.0, 0.0, 0.0, 0.0, 0.0, 0.0, 0.0, 0.0, 0.0, 0.0, 0.0, 0.0, 0.0, 0.0, 0.0, 0.0, 0.0, 0.0, 0.0, 0.0, 0.0, 0.0, 0.0, 0.0, 0.0, 0.0, 0.0, 0.0, 0.0, 0.0, 0.0, 0.0, 0.0, 0.0, 0.0, 0.0, 0.0, 0.0, 0.0, 0.0, 0.0, 0.0, 0.0, 0.0, 0.0, 0.0, 0.0, 0.0, 0.0, 0.0, 0.0, 0.0, 0.0, 0.0, 0.0, 0.0, 0.0, 0.0, 0.0, 0.0, 0.0, 0.0, 0.0, 0.0, 0.0, 0.0, 0.0, 0.0, 0.0, 0.0, 0.0, 0.0, 0.0, 0.0, 0.0, 0.0, 0.0, 0.0, 0.0, 0.0, 0.0, 0.0, 0.0, 0.0, 0.0, 0.0, 0.0, 0.0, 0.0, 0.0, 0.0, 0.0, 0.0, 0.0, 0.0, 0.0, 0.0, 0.0, 0.0, 0.0, 0.0, 0.0, 0.0, 0.0, 0.0, 0.0, 0.0, 0.0, 0.0, 0.0, 0.0, 0.0, 0.0, 0.0, 0.0, 0.0, 0.0, 0.0, 0.0, 0.0, 0.0, 0.0, 0.0, 0.0, 0.0, 0.0, 0.0, 0.0, 0.0, 0.0, 0.0, 0.0, 0.0, 0.0, 0.0, 0.0, 0.0, 0.0, 0.0, 0.0, 0.0, 0.0, 0.0, 0.0, 0.0, 0.0, 0.0, 0.0, 0.0, 0.0, 0.0, 0.0, 0.0, 0.0, 0.0, 0.0, 0.0, 0.0, 0.0, 0.0, 0.0, 0.0, 0.0, 0.0, 0.0, 0.0, 0.0, 0.0, 0.0, 0.0, 0.0, 0.0, 0.0, 0.0, 0.0, 0.0, 0.0, 0.0, 0.0, 0.0, 0.0, 0.0, 0.0, 0.0, 0.0, 0.0, 0.0, 0.0, 0.0, 0.0, 0.0, 0.0, 0.0, 0.0, 0.0, 0.0, 0.0, 0.0, 0.0, 0.0, 0.0, 0.0, 0.0, 0.0, 0.0, 0.0, 0.0, 0.0, 0.0, 0.0, 0.0, 0.0, 0.0, 0.0, 0.0, 0.0, 0.0, 0.0, 0.0, 0.0, 0.0, 0.0, 0.0, 0.0, 0.0, 0.0, 0.0, 0.0, 0.0, 0.0, 0.0, 0.0, 0.0, 0.0, 0.0, 0.0, 0.0, 0.0, 0.0, 0.0, 0.0, 0.0, 0.0, 0.0, 0.0, 0.0, 0.0, 0.0, 0.0, 0.0, 0.0, 0.0, 0.0, 0.0, 0.0, 0.0, 0.0, 0.0, 0.0, 0.0, 0.0, 0.0, 0.0, 0.0, 0.0, 0.0, 0.0, 0.0, 0.0, 0.0, 0.0, 0.0, 0.0, 0.0, 0.0, 0.0, 0.0, 0.0, 0.0, 0.0, 0.0, 0.0, 0.0, 0.0, 0.0, 0.0, 0.0, 0.0, 0.0, 0.0, 0.0, 0.0, 0.0, 0.0, 0.0, 0.0, 0.0, 0.0, 0.0, 0.0, 0.0, 0.0, 0.0, 0.0, 0.0, 0.0, 0.0, 0.0, 0.0, 0.0, 0.0, 0.0, 0.0, 0.0, 0.0, 0.0, 0.0, 0.0, 0.0, 0.0, 0.0, 0.0, 0.0, 0.0, 0.0, 0.0, 0.0, 0.0, 0.0, 0.0, 0.0, 0.0, 0.0, 0.0, 0.0, 0.0, 0.0, 0.0, 0.0, 0.0, 0.0, 0.0, 0.0, 0.0, 0.0, 0.0, 0.0, 0.0, 0.0, 0.0, 0.0, 0.0, 0.0, 0.0, 0.0, 0.0, 0.0, 0.0, 0.0, 0.0, 0.0, 0.0, 0.0, 0.0, 0.0, 0.0, 0.0, 0.0, 0.0, 0.0, 0.0, 0.0, 0.0, 0.0, 0.0, 0.0, 0.0, 0.0, 0.0, 0.0, 0.0, 0.0, 0.0, 0.0, 0.0, 0.0, 0.0, 0.0, 0.0, 0.0, 0.0, 0.0, 0.0, 0.0, 0.0, 0.0, 0.0, 0.0, 0.0, 0.0, 0.0, 0.0, 0.0, 0.0, 0.0, 0.0, 0.0, 0.0, 0.0, 0.0, 0.0, 0.0, 0.0, 0.0, 0.0, 0.0, 0.0, 0.0, 0.0, 0.0, 0.0, 0.0, 0.0, 0.0, 0.0, 0.0, 0.0, 0.0, 0.0, 0.0, 0.0, 0.0, 0.0, 0.0, 0.0, 0.0, 0.0, 0.0, 0.0, 0.0, 0.0, 0.0, 0.0, 0.0, 0.0, 0.0, 0.0, 0.0, 0.0, 0.0, 0.0, 0.0, 0.0, 0.0, 0.0, 0.0, 0.0, 0.0, 0.0, 0.0, 0.0, 0.0, 0.0, 0.0, 0.0, 0.0, 0.0, 0.0, 0.0, 0.0, 0.0, 0.0, 0.0, 0.0, 0.0, 0.0, 0.0, 0.0, 0.0, 0.0, 0.0, 0.0, 0.0, 0.0, 0.0, 0.0, 0.0, 0.0, 0.0, 0.0, 0.0, 0.0, 0.0, 0.0, 0.0, 0.0, 0.0, 0.0, 0.0, 0.0, 0.0, 0.0, 0.0, 0.0, 0.0, 0.0, 0.0, 0.0, 0.0, 0.0, 0.0, 0.0, 0.0, 0.0, 0.0, 0.0, 0.0, 0.0, 0.0, 0.0, 0.0, 0.0, 0.0, 0.0, 0.0, 0.0, 0.0, 0.0, 0.0, 0.0, 0.0, 0.0, 0.0, 0.0, 0.0, 0.0, 0.0, 0.0, 0.0, 0.0, 0.0, 0.0, 0.0, 0.0, 0.0, 0.0, 0.0, 0.0, 0.0, 0.0, 0.0, 0.0, 0.0, 0.0, 0.0, 0.0, 0.0, 0.0, 0.0, 0.0, 0.0, 0.0, 0.0, 0.0, 0.0, 0.0, 0.0, 0.0, 0.0, 0.0, 0.0, 0.0, 0.0, 0.0, 0.0, 0.0, 0.0, 0.0, 0.0, 0.0, 0.0, 0.0, 0.0, 0.0, 0.0, 0.0, 0.0, 0.0, 0.0, 0.0, 0.0, 0.0, 0.0, 0.0, 0.0, 0.0, 0.0, 0.0, 0.0, 0.0, 0.0, 0.0, 0.0, 0.0, 0.0, 0.0, 0.0, 0.0, 0.0, 0.0, 0.0, 0.0, 0.0, 0.0, 0.0, 0.0, 0.0, 0.0, 0.0, 0.0, 0.0, 0.0, 0.0, 0.0, 0.0, 0.0, 0.0, 0.0, 0.0, 0.0, 0.0, 0.0, 0.0, 0.0, 0.0, 0.0, 0.0, 0.0, 0.0, 0.0, 0.0, 0.0, 0.0, 0.0, 0.0, 0.0, 0.0, 0.0, 0.0, 0.0, 0.0, 0.0, 0.0, 0.0, 0.0, 0.0, 0.0, 0.0, 0.0, 0.0, 0.0, 0.0, 0.0, 0.0, 0.0, 0.0, 0.0, 0.0, 0.0, 0.0, 0.0, 0.0, 0.0, 0.0, 0.0, 0.0, 0.0, 0.0, 0.0, 0.0, 0.0, 0.0, 0.0, 0.0, 0.0, 0.0, 0.0, 0.0, 0.0, 0.0, 0.0, 0.0, 0.0, 0.0, 0.0, 0.0, 0.0, 0.0, 0.0, 0.0, 0.0, 0.0, 0.0, 0.0, 0.0, 0.0, 0.0, 0.0, 0.0, 0.0, 0.0, 0.0, 0.0, 0.0, 0.0, 0.0, 0.0, 0.0, 0.0, 0.0, 0.0, 0.0, 0.0, 0.0, 0.0, 0.0, 0.0, 0.0, 0.0, 0.0, 0.0, 0.0, 0.0, 0.0, 0.0, 0.0, 0.0, 0.0, 0.0, 0.0, 0.0, 0.0, 0.0, 0.0, 0.0, 0.0, 0.0, 0.0, 0.0, 0.0, 0.0, 0.0, 0.0, 0.0, 0.0, 0.0, 0.0, 0.0, 0.0, 0.0, 0.0, 0.0, 0.0, 0.0, 0.0, 0.0, 0.0, 0.0, 0.0, 0.0, 0.0, 0.0, 0.0, 0.0, 0.0, 0.0, 0.0, 0.0, 0.0, 0.0, 0.0, 0.0, 0.0, 0.0, 0.0, 0.0, 0.0, 0.0, 0.0, 0.0, 0.0, 0.0, 0.0, 0.0, 0.0, 0.0, 0.0, 0.0, 0.0, 0.0, 0.0, 0.0, 0.0, 0.0, 0.0, 0.0, 0.0, 0.0, 0.0, 0.0, 0.0, 0.0, 0.0, 0.0, 0.0, 0.0, 0.0, 0.0, 0.0, 0.0, 0.0, 0.0, 0.0, 0.0, 0.0, 0.0, 0.0, 0.0, 0.0, 0.0, 0.0, 0.0, 0.0, 0.0, 0.0, 0.0, 0.0, 0.0, 0.0, 0.0, 0.0, 0.0, 0.0, 0.0, 0.0, 0.0, 0.0, 0.0, 0.0, 0.0, 0.0, 0.0, 0.0, 0.0, 0.0, 0.0, 0.0, 0.0, 0.0, 0.0, 0.0, 0.0, 0.0, 0.0, 0.0, 0.0, 0.0, 0.0, 0.0, 0.0, 0.0, 0.0, 0.0, 0.0, 0.0, 0.0, 0.0, 0.0, 0.0, 0.0, 0.0, 0.0, 0.0, 0.0, 0.0, 0.0, 0.0, 0.0, 0.0, 0.0, 0.0, 0.0, 0.0, 0.0, 0.0, 0.0, 0.0, 0.0, 0.0, 0.0, 0.0, 0.0, 0.0, 0.0, 0.0, 0.0, 0.0, 0.0, 0.0, 0.0, 0.0, 0.0, 0.0, 0.0, 0.0, 0.0, 0.0, 0.0, 0.0, 0.0, 0.0, 0.0, 0.0, 0.0, 0.0, 0.0, 0.0, 0.0, 0.0, 0.0, 0.0, 0.0, 0.0, 0.0, 0.0, 0.0, 0.0, 0.0, 0.0, 0.0, 0.0, 0.0, 0.0, 0.0, 0.0, 0.0, 0.0, 0.0, 0.0, 0.0, 0.0, 0.0, 0.0, 0.0, 0.0, 0.0, 0.0, 0.0, 0.0, 0.0, 0.0, 0.0, 0.0, 0.0, 0.0, 0.0, 0.0, 0.0, 0.0, 0.0, 0.0, 0.0, 0.0, 0.0, 0.0, 0.0, 0.0, 0.0, 0.0, 0.0, 0.0, 0.0, 0.0, 0.0, 0.0, 0.0, 0.0, 0.0, 0.0, 0.0, 0.0, 0.0, 0.0, 0.0, 0.0, 0.0, 0.0, 0.0, 0.0, 0.0, 0.0, 0.0, 0.0, 0.0, 0.0, 0.0, 0.0, 0.0, 0.0, 0.0, 0.0, 0.0, 0.0, 0.0, 0.0, 0.0, 0.0, 0.0, 0.0, 0.0, 0.0, 0.0, 0.0, 0.0, 0.0, 0.0, 0.0, 0.0, 0.0, 0.0, 0.0, 0.0, 0.0, 0.0, 0.0, 0.0, 0.0, 0.0, 0.0, 0.0, 0.0, 0.0, 0.0, 0.0, 0.0, 0.0, 0.0, 0.0, 0.0, 0.0, 0.0, 0.0, 0.0, 0.0, 0.0, 0.0, 0.0, 0.0, 0.0, 0.0, 0.0, 0.0, 0.0, 0.0, 0.0, 0.0, 0.0, 0.0, 0.0, 0.0, 0.0, 0.0, 0.0, 0.0, 0.0, 0.0, 0.0, 0.0, 0.0, 0.0, 0.0, 0.0, 0.0, 0.0, 0.0, 0.0, 0.0, 0.0, 0.0, 0.0, 0.0, 0.0, 0.0, 0.0, 0.0, 0.0, 0.0, 0.0, 0.0, 0.0, 0.0, 0.0, 0.0, 0.0, 0.0, 0.0, 0.0, 0.0, 0.0, 0.0, 0.0, 0.0, 0.0, 0.0, 0.0, 0.0, 0.0, 0.0, 0.0, 0.0, 0.0, 0.0, 0.0, 0.0, 0.0, 0.0, 0.0, 0.0, 0.0, 0.0, 0.0, 0.0, 0.0, 0.0, 0.0, 0.0, 0.0, 0.0, 0.0, 0.0, 0.0, 0.0, 0.0, 0.0, 0.0, 0.0, 0.0, 0.0, 0.0, 0.0, 0.0, 0.0, 0.0, 0.0, 0.0, 0.0, 0.0, 0.0, 0.0, 0.0, 0.0, 0.0, 0.0, 0.0, 0.0, 0.0, 0.0, 0.0, 0.0, 0.0, 0.0, 0.0, 0.0, 0.0, 0.0, 0.0, 0.0, 0.0, 0.0, 0.0, 0.0, 0.0, 1.025, -0.1032, 1.025, 0.9548, 0.8524, 0.9548, 0.6797, 0.9548, 0.507, 0.9548, 0.3342, 0.9548, 0.1615, 0.9548, -0.01118, 0.9548, -0.01118, -0.1032, 0.1615, -0.1032, 0.3342, -0.1032, 0.507, -0.1032, 0.6797, -0.1032, 0.8524, -0.1032, 0.0, 0.0, 0.0, 0.0, 0.0, 0.0, 0.0, 0.0, 0.0, 0.0, 0.0, 0.0, 0.0, 0.0, 0.0, 0.0, 0.0, 0.0, 0.0, 0.0, 0.0, 0.0, 0.0, 0.0, 0.0, 0.0, 0.0, 0.0, 0.0, 0.0, 0.0, 0.0, 0.0, 0.0, 0.0, 0.0, 0.0, 0.0, 0.0, 0.0, 0.0, 0.0, 0.0, 0.0, 0.0, 0.0, 0.0, 0.0, 0.0, 0.0, 0.0, 0.0, 0.0, 0.0, 0.0, 0.0, 0.0, 0.0, 0.0, 0.0, 0.0, 0.0, 0.0, 0.0, 0.0, 0.0, 0.0, 0.0, 0.0, 0.0, 0.0, 0.0, 0.0, 0.0, 0.0, 0.0, 0.0, 0.0, 0.0, 0.0, 0.0, 0.0, 0.0, 0.0, 0.0, 0.0, 0.0, 0.0, 0.0, 0.0, 0.0, 0.0, 0.0, 0.0, 0.0, 0.0, 0.0, 0.0, 0.0, 0.0, 0.0, 0.0, 0.0, 0.0, 0.0, 0.0, 0.0, 0.0, 0.0, 0.0, 0.0, 0.0, 0.0, 0.0, 0.0, 0.0, 0.0, 0.0, 0.0, 0.0, 0.0, 0.0, 0.0, 0.0, 0.0, 0.0, 0.0, 0.0, 0.0, 0.0, 0.0, 0.0, 0.0, 0.0, 0.0, 0.0, 0.0, 0.0, 0.0, 0.0, 0.0, 0.0, 0.0, 0.0, 0.0, 0.0, 0.0, 0.0, 0.0, 0.0, 0.0, 0.0, 0.0, 0.0, 0.0, 0.0, 0.0, 0.0, 0.0, 0.0, 0.0, 0.0, 0.0, 0.0, 0.0, 0.0, 0.0, 0.0, 0.0, 0.0, 0.0, 0.0, 0.0, 0.0, 0.0, 0.0, 0.0, 0.0, 0.0, 0.0, 0.0, 0.0, 0.0, 0.0, 0.0, 0.0, 0.0, 0.0, 0.0, 0.0, 0.0, 0.0, 0.0, 0.0, 0.0, 0.0, 0.0, 0.0, 0.0, 0.0, 0.0, 0.0, 0.0, 0.0, 0.0, 0.0, 0.0, 0.0, 0.0, 0.0, 0.0, 0.0, 0.0, 0.0, 0.0, 0.0, 0.0, 0.0, 0.0, 0.0, 0.0, 0.0, 0.0, 0.0, 0.0, 0.0, 0.0, 0.0, 0.0, 0.0, 0.0, 0.0, 0.0, 0.0, 0.0, 0.0, 0.0, 0.0, 0.0, 0.0, 0.0, 0.0, 0.0, 0.0, 0.0, 0.0, 0.0, 0.0, 0.0, 0.0, 0.0, 0.0, 0.0, 0.0, 0.0, 0.0, 0.0, 0.0, 0.0, 0.0, 0.0, 0.0, 0.0, 0.0, 0.0, 0.0, 0.0, 0.0, 0.0, 0.0, 0.0, 0.0, 0.0, 0.0, 0.0, 0.0, 0.0, 0.0, 0.0, 0.0, 0.0, 0.0, 0.0, 0.0, 0.0, 0.0, 0.0, 0.0, 0.0, 0.0, 0.0, 0.0, 0.0, 0.0, 0.0, 0.0, 0.0, 0.0, 0.0, 0.0, 0.0, 0.0, 0.0, 0.0, 0.0, 0.0, 0.0, 0.0, 0.0, 0.0, 0.0, 0.0, 0.0, 0.0, 0.0, 0.0, 0.0, 0.0, 0.0, 0.0, 0.0, 0.0, 0.0, 0.0, 0.0, 0.0, 0.0, 0.0, 0.0, 0.0, 0.0, 0.0, 0.0, 0.0, 0.0, 0.0, 0.0, 0.0, 0.0, 0.0, 0.0, 0.0, 0.0, 0.0, 0.0, 0.0, 0.0, 0.0, 0.0, 0.0, 0.0, 0.0, 0.0, 0.0, 0.0, 0.0, 0.0, 0.0, 0.0, 0.0, 0.0, 0.0, 0.0, 0.0, 0.0, 0.0, 0.0, 0.0, 0.0, 0.0, 0.0, 0.0, 0.0, 0.0, 0.0, 0.0, 0.0, 0.0, 0.0, 0.0, 0.0, 0.0, 0.0, 0.0, 0.0, 0.0, 0.0, 0.0, 0.0, 0.0, 0.0, 0.0, 0.0, 0.0, 0.0, 0.0, 0.0, 0.0, 0.0, 0.0, 0.0, 0.0, 0.0, 0.0, 0.0, 0.0, 0.0, 0.0, 0.0, 0.0, 0.0, 0.0, 0.0, 0.0, 0.0, 0.0, 0.0, 0.0, 0.0, 0.0, 0.0, 0.0, 0.0, 0.0, 0.0, 0.0, 0.0, 0.0, 0.0, 0.0, 0.0, 0.0, 0.0, 0.0, 0.0, 0.0, 0.0, 0.0, 0.0, 0.0, 0.0, 0.0, 0.0, 0.0, 0.0, 0.0, 0.0, 0.0, 0.0, 0.0, 0.0, 0.0, 0.0, 0.0, 0.0, 0.0, 0.0, 0.0, 0.0, 0.0, 0.0, 0.0, 0.0, 0.0, 0.0, 0.0, 0.0, 0.0, 0.0, 0.0, 0.0, 0.0, 0.0, 0.0, 0.0, 0.0, 0.0, 0.0, 0.0, 0.0, 0.0, 0.0, 0.0, 0.0, 0.0, 0.0, 0.0, 0.0, 0.0, 0.0, 0.0, 0.0, 0.0, 0.0, 0.0, 0.0, 0.0, 0.0, 0.0, 0.0, 0.0, 0.0, 0.0, 0.0, 0.0, 0.0, 0.0, 0.0, 0.0, 0.0, 0.0, 0.0, 0.0, 0.0, 0.0, 0.0, 0.0, 0.0, 0.0, 0.0, 0.0, 0.0, 0.0, 0.0, 0.0, 0.0, 0.0, 0.0, 0.0, 0.0, 0.0, 0.0, 0.0, 0.0, 0.0, 0.0, 0.0, 0.0, 0.0, 0.0, 0.0, 0.0, 0.0, 0.0, 0.0, 0.0, 0.0, 0.0, 0.0, 0.0, 0.0, 0.0, 0.0, 0.0, 0.0, 0.0, 0.0, 0.0, 0.0, 0.0, 0.0, 0.0, 0.0, 0.0, 0.0, 0.0, 0.0, 0.0, 0.0, 0.0, 0.0, 0.0, 0.0, 0.0, 0.0, 0.0, 0.0, 0.0, 0.0, 0.0, 0.0, 0.0, 0.0, 0.0, 0.0, 0.0, 0.0, 0.0, 0.0, 0.0, 0.0, 0.0, 0.0, 0.0, 0.0, 0.0, 0.0, 0.0, 0.0, 0.0, 0.0, 0.0, 0.0, 0.0, 0.0, 0.0, 0.0, 0.0, 0.0, 0.0, 0.0, 0.0, 0.0, 0.0, 0.0, 0.0, 0.0, 0.0, 0.0, 0.0, 0.0, 0.0, 0.0, 0.0, 0.0, 0.0, 0.0, 0.0, 0.0, 0.0, 0.0, 0.0, 0.0, 0.0, 0.0, 0.0, 0.0, 0.0, 0.0, 0.0, 0.0, 0.0, 0.0, 0.0, 0.0, 0.0, 0.0, 0.0, 0.0, 0.0, 0.0, 0.0, 0.0, 0.0, 0.0, 0.0, 0.0, 0.0, 0.0, 0.0, 0.0, 0.0, 0.0, 0.0, 0.0, 0.0, 0.0, 0.0, 0.0, 0.0, 0.0, 0.0, 0.0, 0.0, 0.0, 0.0, 0.0, 0.0, 0.0, 0.0, 0.0, 0.0, 0.0, 0.0, 0.0, 0.0, 0.0, 0.0, 0.0, 0.0, 0.0, 0.0, 0.0, 0.0, 0.0, 0.0, 0.0, 0.0, 0.0, 0.0, 0.0, 0.0, 0.0, 0.0, 0.0, 0.0, 0.0, 0.0, 0.0, 0.0, 0.0, 0.0, 0.0, 0.0, 0.0, 0.0, 0.0, 0.0, 0.0, 0.0, 0.0, 0.0, 0.0, 0.0, 0.0, 0.0, 0.0, 0.0, 0.0, 0.0, 0.0, 0.0, 0.0, 0.0, 0.0, 0.0, 0.0, 0.0, 0.0, 0.0, 0.0, 0.0, 0.0, 0.0, 0.0, 0.0, 0.0, 0.0, 0.0, 0.0, 0.0, 0.0, 0.0, 0.0, 0.0, 0.0, 0.0, 0.0, 0.0, 0.0, 0.0, 0.0, 0.0, 0.0, 0.0, 0.0, 0.0, 0.0, 0.0, 0.0, 0.0, 0.0, 0.0, 0.0, 0.0, 0.0, 0.0, 0.0, 0.0, 0.0, 0.0, 0.0, 0.0, 0.0, 0.0, 0.0, 0.0, 0.0, 0.0, 0.0, 0.0, 0.0, 0.0, 0.0, 0.0, 0.0, 0.0, 0.0, 0.0, 0.0, 0.0, 0.0, 0.0, 0.0, 0.0, 0.0, 0.0, 0.0, 0.0, 0.0, 0.0, 0.0, 0.0, 0.0, 0.0, 0.0, 0.0, 0.0, 0.0, 0.0, 0.0, 0.0, 0.0, 0.0, 0.0, 0.0, 0.0, 0.0, 0.0, 0.0, 0.0, 0.0, 0.0, 0.0, 0.0, 0.0, 0.0, 0.0, 0.0, 0.0, 0.0, 0.0, 0.0, 0.0, 0.0, 0.0, 0.0, 0.0, 0.0, 0.0, 0.0, 0.0, 0.0, 0.0, 0.0, 0.0, 0.0, 0.0, 0.0, 0.0, 0.0, 0.0, 0.0, 0.0, 0.0, 0.0, 0.0, 0.0, 0.0, 0.0, 0.0, 0.0, 0.0, 0.0, 0.0, 0.0, 0.0, 0.0, 0.0, 0.0, 0.0, 0.0, 0.0, 0.0, 0.0, 0.0, 0.0, 0.0, 0.0, 0.0, 0.0, 0.0, 0.0, 0.0, 0.0, 0.0, 0.0, 0.0, 0.0, 0.0, 0.0, 0.0, 0.0, 0.0, 0.0, 0.0, 0.0, 0.0, 0.0, 0.0, 0.0, 0.0, 0.0, 0.0, 0.0, 0.0, 0.0, 0.0, 0.0, 0.0, 0.0, 0.0, 0.0, 0.0, 0.0, 0.0, 0.0, 0.0, 0.0, 0.0, 0.0, 0.0, 0.0, 0.0, 0.0, 0.0, 0.0, 0.0, 0.0, 0.0, 0.0, 0.0, 0.0, 0.0, 0.0, 0.0, 0.0, 0.0, 0.0, 0.0, 0.0, 0.0, 0.0, 0.0, 0.0, 0.0, 0.0, 0.0, 0.0, 0.0, 0.0, 0.0, 0.0, 0.0, 0.0, 0.0, 0.0, 0.0, 0.0, 0.0, 0.0, 0.0])
me_cylinder_001.materials.append(mat_material)
me_cylinder_001.materials.append(mat_material_001)
me_cylinder_001.use_remesh_preserve_volume = False
me_cylinder_001.use_remesh_preserve_attributes = False
me_cylinder_001.use_mirror_vertex_groups = False
me_cylinder_001.update()
arm_armature = bpy.data.armatures.new('Armature')  # bones are not reproduced

# ---- objects
ob_armature = bpy.data.objects.new('Armature', arm_armature)
ob_cylinder_001 = bpy.data.objects.new('Cylinder.001', me_cylinder_001)
ob_lamp = bpy.data.objects.new('Lamp', light_lamp)
ob_camera = bpy.data.objects.new('Camera', cam_camera)

# ---- transforms, parenting, visibility, modifiers, constraints
ob_armature.location = (0.0, 0.0, 0.0)
ob_armature.show_in_front = True
ob_armature.lineart.crease_threshold = 0.0
ob_cylinder_001.parent = ob_armature
ob_cylinder_001.location = (-10.46, -0.9322, 17.41)
ob_cylinder_001.rotation_euler = (-0.2441, -1.051, 0.3715)
ob_cylinder_001.scale = (0.7646, 0.8722, -1.254)
ob_cylinder_001.lineart.crease_threshold = 0.0
_vg = ob_cylinder_001.vertex_groups.new(name='Legs')
_vg.add([377, 378, 379, 380, 381, 382, 383, 384, 385, 386, 387, 388, 389, 390, 391, 392, 393, 394, 395, 396, 397, 398, 399, 400, 401, 402, 403, 404, 405, 406, 407, 408, 409, 410, 411, 412, 413, 414, 415, 416, 417, 418, 419, 420, 421, 422, 423, 424, 425, 426, 427, 428, 429, 430, 431, 432, 433, 434, 435, 436, 437, 438, 439, 440], 1.0, 'REPLACE')
_vg = ob_cylinder_001.vertex_groups.new(name='Waist')
_vg.add([441, 442, 443, 444, 445, 446, 447, 448, 449, 450, 451, 452, 453, 454, 455, 456, 457, 458, 459, 460, 461, 462, 463, 464, 465, 466, 467, 468, 469, 470, 471, 472], 1.0, 'REPLACE')
_vg = ob_cylinder_001.vertex_groups.new(name='Neck')
for _i, _w in zip([335, 336, 337, 338, 339, 340, 341, 342, 343, 344, 345, 346, 347, 348, 349, 350, 351, 352, 353, 354, 355, 356, 357, 358, 359, 360, 361, 362, 363, 364, 365, 366, 441, 442, 443, 444, 445, 446, 447, 448, 449, 450, 451, 452, 453, 454, 455, 456, 457, 458, 459, 460, 461, 462, 463, 464, 465, 466, 467, 468, 469, 470, 471, 472], [1.0, 1.0, 1.0, 1.0, 1.0, 1.0, 1.0, 1.0, 1.0, 1.0, 1.0, 1.0, 1.0, 1.0, 1.0, 1.0, 1.0, 1.0, 1.0, 1.0, 1.0, 1.0, 1.0, 1.0, 1.0, 1.0, 1.0, 1.0, 1.0, 1.0, 1.0, 1.0, 0.5, 0.5, 0.5, 0.5, 0.5, 0.5, 0.5, 0.5, 0.5, 0.5, 0.5, 0.5, 0.5, 0.5, 0.5, 0.5, 0.5, 0.5, 0.5, 0.5, 0.5, 0.5, 0.5, 0.5, 0.5, 0.5, 0.5, 0.5, 0.5, 0.5, 0.5, 0.5]): _vg.add([_i], _w, 'REPLACE')
_vg = ob_cylinder_001.vertex_groups.new(name='Head')
_vg.add([0, 1, 2, 3, 4, 5, 6, 7, 8, 9, 10, 11, 12, 13, 14, 15, 16, 17, 18, 19, 20, 21, 22, 23, 24, 25, 26, 27, 28, 29, 30, 31, 32, 33, 34, 35, 36, 37, 38, 39, 40, 41, 42, 43, 44, 45, 46, 47, 48, 49, 50, 51, 52, 53, 54, 55, 56, 57, 58, 59, 60, 61, 62, 63, 64, 65, 66, 67, 68, 69, 70, 71, 72, 73, 74, 75, 76, 77, 78, 79, 80, 81, 82, 83, 308, 309, 310, 311, 312, 313, 314, 315, 316, 317, 318, 319, 320, 321, 322, 323, 324, 325, 326, 327, 328, 329, 330, 331, 332, 333, 334, 367, 368, 369, 370, 371, 372, 373, 374, 375, 376], 1.0, 'REPLACE')
_vg = ob_cylinder_001.vertex_groups.new(name='Arm_L')
_vg.add([84, 85, 86, 87, 88, 89, 90, 91, 92, 93, 94, 95, 96, 97, 98, 99, 100, 101, 102, 103, 104, 105, 106, 107, 108, 109, 110, 111, 112, 113, 114, 115, 116, 117, 118, 119, 120, 121, 122, 123, 124, 125, 126, 127, 128, 129, 130, 131, 132, 133, 134, 135, 136, 137, 138, 139, 140, 141, 142, 143, 144, 145, 146, 147], 1.0, 'REPLACE')
_vg = ob_cylinder_001.vertex_groups.new(name='Hand_L')
_vg.add([148, 149, 150, 151, 152, 153, 154, 155, 156, 157, 158, 159, 160, 161, 162, 163, 164, 165, 166, 167, 168, 169, 170, 171, 172, 173, 174, 175, 176, 177, 178, 179], 1.0, 'REPLACE')
_vg = ob_cylinder_001.vertex_groups.new(name='Arm_R')
_vg.add([212, 213, 214, 215, 216, 217, 218, 219, 220, 221, 222, 223, 224, 225, 226, 227, 228, 229, 230, 231, 232, 233, 234, 235, 236, 237, 238, 239, 240, 241, 242, 243, 244, 245, 246, 247, 248, 249, 250, 251, 252, 253, 254, 255, 256, 257, 258, 259, 260, 261, 262, 263, 264, 265, 266, 267, 268, 269, 270, 271, 272, 273, 274, 275], 1.0, 'REPLACE')
_vg = ob_cylinder_001.vertex_groups.new(name='Hand_R')
_vg.add([180, 181, 182, 183, 184, 185, 186, 187, 188, 189, 190, 191, 192, 193, 194, 195, 196, 197, 198, 199, 200, 201, 202, 203, 204, 205, 206, 207, 208, 209, 210, 211], 1.0, 'REPLACE')
_vg = ob_cylinder_001.vertex_groups.new(name='Root')
_vg.add([276, 277, 278, 279, 280, 281, 282, 283, 284, 285, 286, 287, 288, 289, 290, 291, 292, 293, 294, 295, 296, 297, 298, 299, 300, 301, 302, 303, 304, 305, 306, 307], 1.0, 'REPLACE')
_m = ob_cylinder_001.modifiers.new('Armature', 'ARMATURE')
_m.object = ob_armature
ob_lamp.location = (4.076, 1.005, 5.904)
ob_lamp.rotation_euler = (0.6503, 0.05522, 1.866)
ob_lamp.lock_rotations_4d = False
ob_lamp.empty_display_type = 'ARROWS'
ob_lamp.color = (0.0, 0.0, 0.0, 0.0)
ob_lamp.lineart.crease_threshold = 0.0
ob_camera.location = (7.481, -6.508, 5.344)
ob_camera.rotation_euler = (1.109, 0.0, 0.8149)
ob_camera.lock_rotations_4d = False
ob_camera.empty_display_type = 'ARROWS'
ob_camera.color = (0.0, 0.0, 0.0, 0.0)
ob_camera.display_type = 'WIRE'
ob_camera.lineart.crease_threshold = 0.0

# ---- collection membership
col_collection_1.objects.link(ob_armature)
col_collection_1.objects.link(ob_cylinder_001)
col_collection_1.objects.link(ob_lamp)
col_collection_1.objects.link(ob_camera)

# ---- scene / render settings (as saved in the file)
scene.camera = ob_camera
scene.frame_start = 1; scene.frame_end = 250; scene.frame_set(1)
scene.render.engine = 'CYCLES'
scene.render.resolution_percentage = 50
scene.render.dither_intensity = 0.0
scene.cycles.use_denoising = False
scene.cycles.samples = 128
scene.cycles.sampling_pattern = 'TABULATED_SOBOL'
scene.cycles.light_sampling_threshold = 0.0
scene.cycles.use_adaptive_sampling = False
scene.cycles.use_light_tree = False
scene.cycles.blur_glossy = 0.0
scene.cycles.sample_clamp_indirect = 0.0
scene.view_settings.view_transform = 'Standard'
bpy.context.view_layer.update()

